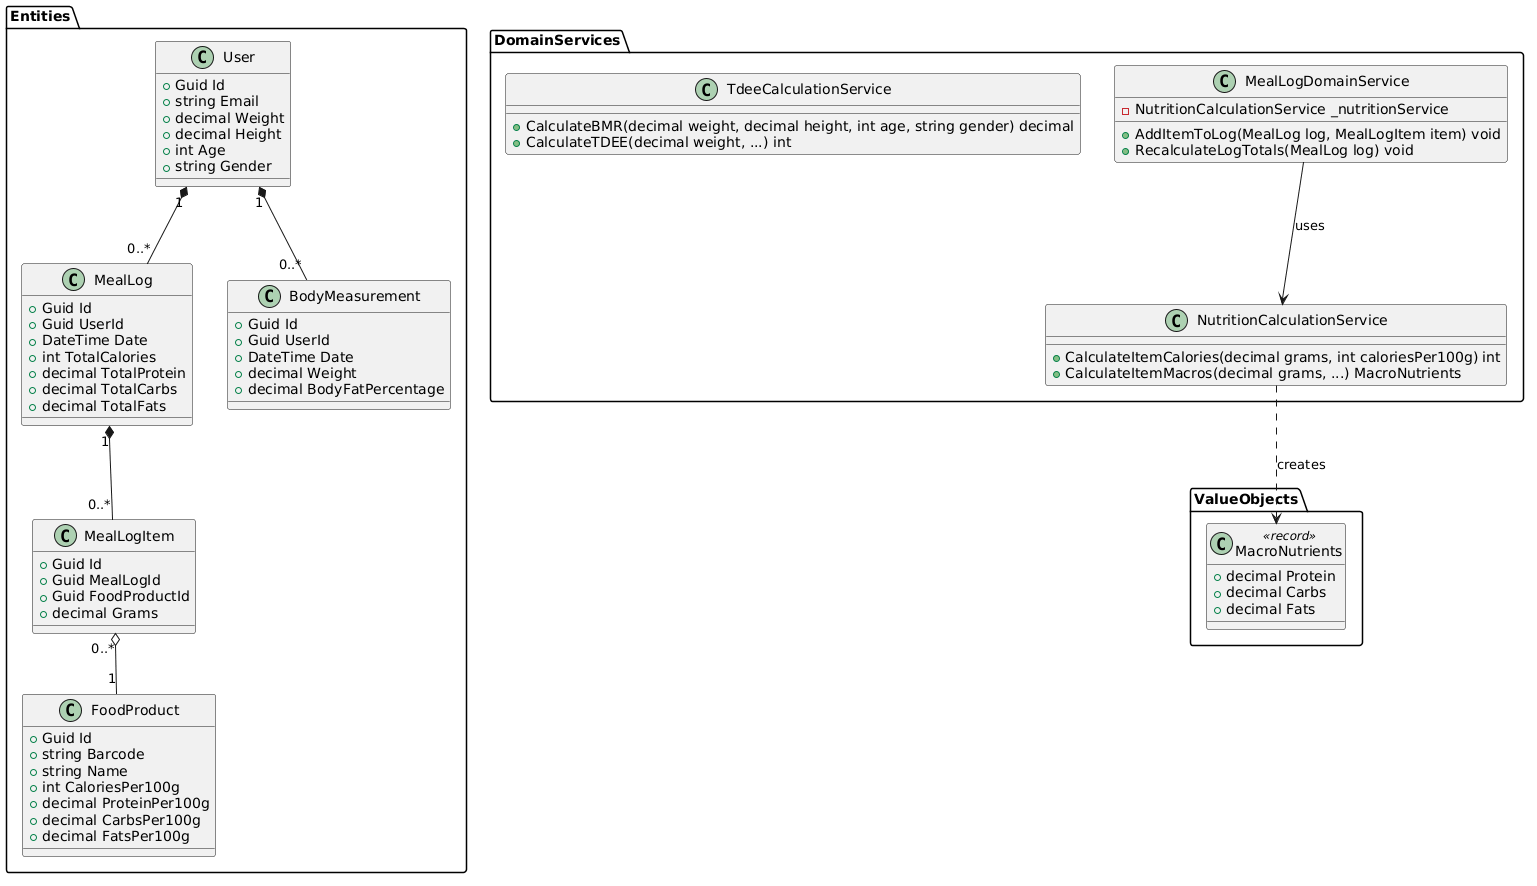

The diagram above was rendered by PlantUML. Its source (embedded in the PNG):
@startuml
package "Entities" {
    class User {
        + Guid Id
        + string Email
        + decimal Weight
        + decimal Height
        + int Age
        + string Gender
    }

    class MealLog {
        + Guid Id
        + Guid UserId
        + DateTime Date
        + int TotalCalories
        + decimal TotalProtein
        + decimal TotalCarbs
        + decimal TotalFats
    }

    class MealLogItem {
        + Guid Id
        + Guid MealLogId
        + Guid FoodProductId
        + decimal Grams
    }

    class FoodProduct {
        + Guid Id
        + string Barcode
        + string Name
        + int CaloriesPer100g
        + decimal ProteinPer100g
        + decimal CarbsPer100g
        + decimal FatsPer100g
    }

    class BodyMeasurement {
        + Guid Id
        + Guid UserId
        + DateTime Date
        + decimal Weight
        + decimal BodyFatPercentage
    }
}

package "ValueObjects" {
    class MacroNutrients <<record>> {
        + decimal Protein
        + decimal Carbs
        + decimal Fats
    }
}

package "DomainServices" {
    class NutritionCalculationService {
        + CalculateItemCalories(decimal grams, int caloriesPer100g) int
        + CalculateItemMacros(decimal grams, ...) MacroNutrients
    }

    class TdeeCalculationService {
        + CalculateBMR(decimal weight, decimal height, int age, string gender) decimal
        + CalculateTDEE(decimal weight, ...) int
    }

    class MealLogDomainService {
        - NutritionCalculationService _nutritionService
        + AddItemToLog(MealLog log, MealLogItem item) void
        + RecalculateLogTotals(MealLog log) void
    }
}

' Relationships
User "1" *-- "0..*" BodyMeasurement
User "1" *-- "0..*" MealLog
MealLog "1" *-- "0..*" MealLogItem
MealLogItem "0..*" o-- "1" FoodProduct

MealLogDomainService --> NutritionCalculationService : uses
NutritionCalculationService ..> MacroNutrients : creates
@enduml